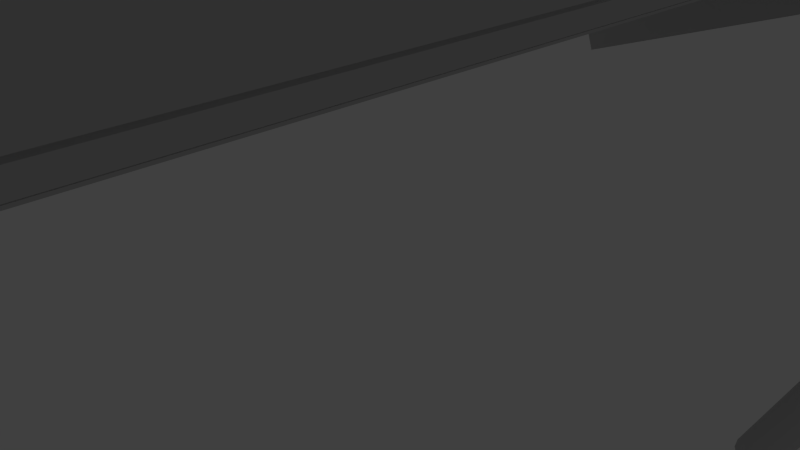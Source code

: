 # Source: ramp_obj.blend  (saved by Blender 2.75.0; exported with 4.5.12 LTS)
import bpy
from mathutils import Matrix  # noqa: F401  (used for matrix-valued properties, if any)

bpy.ops.wm.read_factory_settings(use_empty=True)
scene = bpy.context.scene
scene.name = 'Scene'

# ---- collections
col_collection_1 = bpy.data.collections.new('Collection 1'); scene.collection.children.link(col_collection_1)

# ---- materials (node trees are filled in below, after node groups)
mat_bluebrick = bpy.data.materials.new('bluebrick')
mat_bluebrick.alpha_threshold = 0.0
mat_bluebrick.use_transparent_shadow = False
mat_bluebrick.diffuse_color = (0.588, 0.588, 0.588, 1.0)
mat_bluebrick.specular_color = (0.0, 0.0, 0.0)
mat_bluebrick.roughness = 0.5
mat_bluebrick.specular_intensity = 1.0

# ---- material node trees

# ---- world
world_world = bpy.data.worlds.new('World'); scene.world = world_world
world_world.color = (0.05088, 0.05088, 0.05088)
world_world.use_sun_shadow = False
world_world.sun_shadow_jitter_overblur = 0.0
world_world.cycles.sampling_method = 'MANUAL'
world_world.cycles.sample_map_resolution = 256

# ---- cameras
cam_camera = bpy.data.cameras.new('Camera')
cam_camera.clip_end = 100.0
cam_camera.lens = 35.0
cam_camera.sensor_width = 32.0
cam_camera.sensor_height = 18.0
cam_camera.ortho_scale = 7.314
cam_camera.dof.focus_distance = 0.0
cam_camera.dof.aperture_fstop = 128.0

# ---- lights
light_lamp = bpy.data.lights.new('Lamp', 'POINT')
light_lamp.transmission_factor = 0.0
light_lamp.cutoff_distance = 30.0
light_lamp.energy = 100.0
light_lamp.shadow_buffer_clip_start = 1.001
light_lamp.shadow_soft_size = 0.1
light_lamp.shadow_maximum_resolution = 0.006
light_lamp.use_absolute_resolution = True
light_lamp.cycles.use_multiple_importance_sampling = False

# ---- meshes
me_ramp_1 = bpy.data.meshes.new('Ramp_1')
me_ramp_1.from_pydata([(-10.56, -3.189, 20.24), (-11.65, 0.02731, 20.24), (-10.04, 0.1754, 20.24), (-6.853, 0.571, 20.24), (-8.447, 0.3772, 20.24), (-5.277, 0.8188, 20.24), (-3.709, 1.091, 20.24), (5.066, 4.591, 20.24), (6.452, 5.402, 20.24), (7.842, 6.2, 20.24), (10.29, 3.844, 20.24), (9.212, 7.058, 20.24), (3.662, 3.834, 20.24), (2.25, 3.101, 20.24), (0.8143, 2.438, 20.24), (-0.6332, 1.81, 20.24), (-2.165, 1.433, 20.24), (10.29, 3.844, 21.47), (9.212, 7.058, 21.47), (7.842, 6.2, 21.47), (5.066, 4.591, 21.47), (6.452, 5.402, 21.47), (3.662, 3.834, 21.47), (2.25, 3.101, 21.47), (-10.56, -3.189, 21.47), (0.8143, 2.438, 21.47), (-0.6332, 1.81, 21.47), (-2.165, 1.433, 21.47), (-3.709, 1.091, 21.47), (-5.277, 0.8188, 21.47), (-6.853, 0.571, 21.47), (-10.04, 0.1754, 21.47), (-8.447, 0.3772, 21.47), (-11.65, 0.02731, 21.47), (-10.56, -3.189, -21.15), (-11.65, 0.02731, -21.15), (-10.04, 0.1754, -21.15), (-6.853, 0.571, -21.15), (-8.447, 0.3772, -21.15), (-5.277, 0.8188, -21.15), (-3.709, 1.091, -21.15), (5.066, 4.591, -21.15), (6.452, 5.402, -21.15), (7.842, 6.2, -21.15), (10.29, 3.844, -21.15), (9.212, 7.058, -21.15), (3.662, 3.834, -21.15), (2.25, 3.101, -21.15), (0.8143, 2.438, -21.15), (-0.6332, 1.81, -21.15), (-2.165, 1.433, -21.15), (10.29, 3.844, -19.92), (9.212, 7.058, -19.92), (7.842, 6.2, -19.92), (5.066, 4.591, -19.92), (6.452, 5.402, -19.92), (3.662, 3.834, -19.92), (2.25, 3.101, -19.92), (-10.56, -3.189, -19.92), (0.8143, 2.438, -19.92), (-0.6332, 1.81, -19.92), (-2.165, 1.433, -19.92), (-3.709, 1.091, -19.92), (-5.277, 0.8188, -19.92), (-6.853, 0.571, -19.92), (-10.04, 0.1754, -19.92), (-8.447, 0.3772, -19.92), (-11.65, 0.02731, -19.92), (-12.42, 0.4934, 23.73), (-9.8, 0.7536, 23.73), (-9.8, 0.7536, -23.84), (-12.42, 0.4934, -23.84), (-12.3, -0.0402, 23.73), (-12.3, -0.0402, -23.84), (-9.678, 0.2199, -23.84), (-9.678, 0.2199, 23.73), (-9.642, 0.7469, 24.76), (-7.511, 1.032, 24.76), (-7.511, 1.032, -24.87), (-9.642, 0.7469, -24.87), (-9.512, 0.2142, 24.76), (-9.512, 0.2142, -24.87), (-7.38, 0.4989, -24.87), (-7.38, 0.4989, 24.76), (-7.403, 1.034, 22.07), (-5.056, 1.417, 22.07), (-5.056, 1.417, -22.09), (-7.403, 1.034, -22.09), (-7.265, 0.5022, 22.07), (-7.265, 0.5022, -22.09), (-4.918, 0.8848, -22.09), (-4.918, 0.8848, 22.07), (-4.994, 1.428, 23.2), (-2.891, 1.822, 23.2), (-2.891, 1.822, -23.77), (-4.994, 1.428, -23.77), (-4.85, 0.8976, 23.2), (-4.85, 0.8976, -23.77), (-2.747, 1.291, -23.77), (-2.747, 1.291, 23.2), (-2.803, 1.808, 23.92), (-0.8201, 2.333, 23.92), (-0.8201, 2.333, -24.85), (-2.803, 1.808, -24.85), (-2.642, 1.281, 23.92), (-2.642, 1.281, -24.85), (-0.6591, 1.806, -24.85), (-0.6591, 1.806, 23.92), (-0.7331, 2.344, 23.18), (1.896, 3.532, 23.18), (1.896, 3.532, -24.04), (-0.7331, 2.344, -24.04), (-0.535, 1.831, 23.18), (-0.535, 1.831, -24.04), (2.095, 3.018, -24.04), (2.095, 3.018, 23.18), (1.945, 3.561, 22.75), (3.735, 4.496, 22.75), (3.847, 4.546, -25.41), (1.945, 3.561, -25.41), (2.155, 3.053, 22.75), (2.155, 3.053, -25.41), (4.057, 4.038, -25.41), (3.944, 3.988, 22.75), (3.907, 4.579, 25.11), (5.644, 5.549, 25.11), (5.644, 5.549, -24.97), (3.907, 4.579, -24.97), (4.206, 4.135, 25.11), (4.124, 4.074, -24.97), (5.86, 5.045, -24.97), (5.86, 5.045, 25.11), (5.705, 5.613, 23.93), (7.061, 6.39, 23.93), (7.061, 6.39, -25.23), (5.705, 5.613, -25.23), (5.924, 5.11, 23.93), (5.924, 5.11, -25.23), (7.28, 5.888, -25.23), (7.28, 5.888, 23.93), (7.142, 6.436, 24.29), (8.984, 7.558, 24.29), (8.984, 7.558, -24.22), (7.142, 6.436, -24.22), (7.366, 5.936, 24.29), (7.366, 5.936, -24.22), (9.209, 7.058, -24.22), (9.209, 7.058, 24.29), (3.542, -4.589, 22.31), (3.462, -4.684, 21.93), (-3.635, 1.043, 21.93), (-3.513, 1.065, 22.31), (3.255, -4.931, 21.7), (-3.953, 0.9873, 21.7), (2.998, -5.237, 21.7), (-4.346, 0.9179, 21.7), (2.79, -5.485, 21.93), (-4.664, 0.8618, 21.93), (2.711, -5.579, 22.31), (-4.785, 0.8404, 22.31), (2.79, -5.485, 22.69), (-4.664, 0.8618, 22.69), (2.998, -5.237, 22.93), (-4.346, 0.9179, 22.93), (3.255, -4.931, 22.93), (-3.953, 0.9873, 22.93), (3.462, -4.684, 22.69), (-3.635, 1.043, 22.69), (-1.924, -18.77, 22.31), (-2.026, -18.72, 21.89), (9.242, 5.504, 21.89), (9.353, 5.484, 22.31), (-2.304, -18.59, 21.59), (8.941, 5.557, 21.59), (-2.683, -18.41, 21.47), (8.528, 5.63, 21.47), (-3.063, -18.24, 21.59), (8.116, 5.702, 21.59), (-3.341, -18.11, 21.89), (7.814, 5.756, 21.89), (-3.442, -18.06, 22.31), (7.703, 5.775, 22.31), (-3.341, -18.11, 22.73), (7.814, 5.756, 22.73), (-3.063, -18.24, 23.04), (8.116, 5.702, 23.04), (-2.683, -18.41, 23.15), (8.528, 5.63, 23.15), (-2.304, -18.59, 23.04), (8.941, 5.557, 23.04), (-2.026, -18.72, 22.73), (9.242, 5.504, 22.73), (3.542, -4.589, -21.98), (3.462, -4.684, -22.36), (-3.635, 1.043, -22.36), (-3.513, 1.065, -21.98), (3.255, -4.931, -22.6), (-3.953, 0.9873, -22.6), (2.998, -5.237, -22.6), (-4.346, 0.9179, -22.6), (2.79, -5.485, -22.36), (-4.664, 0.8618, -22.36), (2.711, -5.579, -21.98), (-4.785, 0.8404, -21.98), (2.79, -5.485, -21.6), (-4.664, 0.8618, -21.6), (2.998, -5.237, -21.37), (-4.346, 0.9179, -21.37), (3.255, -4.931, -21.37), (-3.953, 0.9873, -21.37), (3.462, -4.684, -21.6), (-3.635, 1.043, -21.6), (-1.924, -18.77, -21.98), (-2.026, -18.72, -22.4), (9.242, 5.504, -22.4), (9.353, 5.484, -21.98), (-2.304, -18.59, -22.71), (8.941, 5.557, -22.71), (-2.683, -18.41, -22.82), (8.528, 5.63, -22.82), (-3.063, -18.24, -22.71), (8.116, 5.702, -22.71), (-3.341, -18.11, -22.4), (7.814, 5.756, -22.4), (-3.442, -18.06, -21.98), (7.703, 5.775, -21.98), (-3.341, -18.11, -21.56), (7.814, 5.756, -21.56), (-3.063, -18.24, -21.26), (8.116, 5.702, -21.26), (-2.683, -18.41, -21.15), (8.528, 5.63, -21.15), (-2.304, -18.59, -21.26), (8.941, 5.557, -21.26), (-2.026, -18.72, -21.56), (9.242, 5.504, -21.56)], [], [(0, 1, 2, 3), (2, 4, 3), (0, 3, 5, 6), (7, 8, 9, 10), (9, 11, 10), (12, 7, 10, 13), (14, 13, 10, 15), (16, 15, 10, 6), (0, 6, 10), (17, 18, 19, 20), (19, 21, 20), (17, 20, 22, 23), (24, 17, 23, 25), (24, 25, 26, 27), (24, 27, 28, 29), (24, 29, 30, 31), (30, 32, 31), (24, 31, 33), (0, 10, 17, 24), (11, 18, 17, 10), (15, 26, 25, 14), (1, 0, 24, 33), (1, 33, 31, 2), (2, 31, 32, 4), (4, 32, 30, 3), (3, 30, 29, 5), (5, 29, 28, 6), (6, 28, 27, 16), (16, 27, 26, 15), (18, 11, 9, 19), (19, 9, 8, 21), (21, 8, 7, 20), (20, 7, 12, 22), (22, 12, 13, 23), (23, 13, 14, 25), (34, 35, 36, 37), (36, 38, 37), (34, 37, 39, 40), (41, 42, 43, 44), (43, 45, 44), (46, 41, 44, 47), (48, 47, 44, 49), (50, 49, 44, 40), (34, 40, 44), (51, 52, 53, 54), (53, 55, 54), (51, 54, 56, 57), (58, 51, 57, 59), (58, 59, 60, 61), (58, 61, 62, 63), (58, 63, 64, 65), (64, 66, 65), (58, 65, 67), (34, 44, 51, 58), (45, 52, 51, 44), (49, 60, 59, 48), (35, 34, 58, 67), (35, 67, 65, 36), (36, 65, 66, 38), (38, 66, 64, 37), (37, 64, 63, 39), (39, 63, 62, 40), (40, 62, 61, 50), (50, 61, 60, 49), (52, 45, 43, 53), (53, 43, 42, 55), (55, 42, 41, 54), (54, 41, 46, 56), (56, 46, 47, 57), (57, 47, 48, 59), (68, 69, 70, 71), (72, 73, 74, 75), (68, 72, 75, 69), (69, 75, 74, 70), (70, 74, 73, 71), (71, 73, 72, 68), (76, 77, 78, 79), (80, 81, 82, 83), (76, 80, 83, 77), (77, 83, 82, 78), (78, 82, 81, 79), (79, 81, 80, 76), (84, 85, 86, 87), (88, 89, 90, 91), (84, 88, 91, 85), (85, 91, 90, 86), (86, 90, 89, 87), (87, 89, 88, 84), (92, 93, 94, 95), (96, 97, 98, 99), (92, 96, 99, 93), (93, 99, 98, 94), (94, 98, 97, 95), (95, 97, 96, 92), (100, 101, 102, 103), (104, 105, 106, 107), (100, 104, 107, 101), (101, 107, 106, 102), (102, 106, 105, 103), (103, 105, 104, 100), (108, 109, 110, 111), (112, 113, 114, 115), (108, 112, 115, 109), (109, 115, 114, 110), (110, 114, 113, 111), (111, 113, 112, 108), (116, 117, 118, 119), (120, 121, 122, 123), (116, 120, 123, 117), (117, 123, 122, 118), (118, 122, 121, 119), (119, 121, 120, 116), (124, 125, 126, 127), (128, 129, 130, 131), (124, 128, 131, 125), (125, 131, 130, 126), (126, 130, 129, 127), (127, 129, 128, 124), (132, 133, 134, 135), (136, 137, 138, 139), (132, 136, 139, 133), (133, 139, 138, 134), (134, 138, 137, 135), (135, 137, 136, 132), (140, 141, 142, 143), (144, 145, 146, 147), (140, 144, 147, 141), (141, 147, 146, 142), (142, 146, 145, 143), (143, 145, 144, 140), (148, 149, 150, 151), (149, 152, 153, 150), (152, 154, 155, 153), (154, 156, 157, 155), (156, 158, 159, 157), (158, 160, 161, 159), (160, 162, 163, 161), (162, 164, 165, 163), (164, 166, 167, 165), (166, 148, 151, 167), (164, 162, 160, 148), (160, 158, 156, 148), (156, 154, 152, 148), (152, 149, 148), (166, 164, 148), (150, 153, 155, 167), (155, 157, 159, 167), (159, 161, 163, 167), (163, 165, 167), (151, 150, 167), (168, 169, 170, 171), (169, 172, 173, 170), (172, 174, 175, 173), (174, 176, 177, 175), (176, 178, 179, 177), (178, 180, 181, 179), (180, 182, 183, 181), (182, 184, 185, 183), (184, 186, 187, 185), (186, 188, 189, 187), (188, 190, 191, 189), (190, 168, 171, 191), (188, 186, 184, 168), (184, 182, 180, 176), (180, 178, 176), (176, 174, 172, 168), (172, 169, 168), (184, 176, 168), (190, 188, 168), (170, 173, 175, 191), (175, 177, 179, 183), (179, 181, 183), (183, 185, 187, 191), (187, 189, 191), (175, 183, 191), (171, 170, 191), (192, 193, 194, 195), (193, 196, 197, 194), (196, 198, 199, 197), (198, 200, 201, 199), (200, 202, 203, 201), (202, 204, 205, 203), (204, 206, 207, 205), (206, 208, 209, 207), (208, 210, 211, 209), (210, 192, 195, 211), (208, 206, 204, 192), (204, 202, 200, 192), (200, 198, 196, 192), (196, 193, 192), (210, 208, 192), (194, 197, 199, 211), (199, 201, 203, 211), (203, 205, 207, 211), (207, 209, 211), (195, 194, 211), (212, 213, 214, 215), (213, 216, 217, 214), (216, 218, 219, 217), (218, 220, 221, 219), (220, 222, 223, 221), (222, 224, 225, 223), (224, 226, 227, 225), (226, 228, 229, 227), (228, 230, 231, 229), (230, 232, 233, 231), (232, 234, 235, 233), (234, 212, 215, 235), (232, 230, 228, 212), (228, 226, 224, 220), (224, 222, 220), (220, 218, 216, 212), (216, 213, 212), (228, 220, 212), (234, 232, 212), (214, 217, 219, 235), (219, 221, 223, 227), (223, 225, 227), (227, 229, 231, 235), (231, 233, 235), (219, 227, 235), (215, 214, 235)])
me_ramp_1.polygons.foreach_set('use_smooth', [True] * 222)
_k = set([(0, 1), (0, 10), (0, 24), (1, 2), (1, 33), (2, 4), (3, 4), (3, 5), (5, 6), (6, 16), (7, 8), (7, 12), (8, 9), (9, 11), (10, 11), (10, 17), (11, 18), (12, 13), (13, 14), (14, 15), (15, 16), (17, 18), (17, 24), (18, 19), (19, 21), (20, 21), (20, 22), (22, 23), (23, 25), (24, 33), (25, 26), (26, 27), (27, 28), (28, 29), (29, 30), (30, 32), (31, 32), (31, 33), (34, 35), (34, 44), (34, 58), (35, 36), (35, 67), (36, 38), (37, 38), (37, 39), (39, 40), (40, 50), (41, 42), (41, 46), (42, 43), (43, 45), (44, 45), (44, 51), (45, 52), (46, 47), (47, 48), (48, 49), (49, 50), (51, 52), (51, 58), (52, 53), (53, 55), (54, 55), (54, 56), (56, 57), (57, 59), (58, 67), (59, 60), (60, 61), (61, 62), (62, 63), (63, 64), (64, 66), (65, 66), (65, 67), (68, 69), (68, 71), (68, 72), (69, 70), (69, 75), (70, 71), (70, 74), (71, 73), (72, 73), (72, 75), (73, 74), (74, 75), (76, 77), (76, 79), (76, 80), (77, 78), (77, 83), (78, 79), (78, 82), (79, 81), (80, 81), (80, 83), (81, 82), (82, 83), (84, 85), (84, 87), (84, 88), (85, 86), (85, 91), (86, 87), (86, 90), (87, 89), (88, 89), (88, 91), (89, 90), (90, 91), (92, 93), (92, 95), (92, 96), (93, 94), (93, 99), (94, 95), (94, 98), (95, 97), (96, 97), (96, 99), (97, 98), (98, 99), (100, 101), (100, 103), (100, 104), (101, 102), (101, 107), (102, 103), (102, 106), (103, 105), (104, 105), (104, 107), (105, 106), (106, 107), (108, 109), (108, 111), (108, 112), (109, 110), (109, 115), (110, 111), (110, 114), (111, 113), (112, 113), (112, 115), (113, 114), (114, 115), (116, 117), (116, 119), (116, 120), (117, 118), (117, 123), (118, 119), (118, 122), (119, 121), (120, 121), (120, 123), (121, 122), (122, 123), (124, 125), (124, 127), (124, 128), (125, 126), (125, 131), (126, 127), (126, 130), (127, 129), (128, 129), (128, 131), (129, 130), (130, 131), (132, 133), (132, 135), (132, 136), (133, 134), (133, 139), (134, 135), (134, 138), (135, 137), (136, 137), (136, 139), (137, 138), (138, 139), (140, 141), (140, 143), (140, 144), (141, 142), (141, 147), (142, 143), (142, 146), (143, 145), (144, 145), (144, 147), (145, 146), (146, 147), (148, 149), (148, 166), (149, 152), (150, 151), (150, 153), (151, 167), (152, 154), (153, 155), (154, 156), (155, 157), (156, 158), (157, 159), (158, 160), (159, 161), (160, 162), (161, 163), (162, 164), (163, 165), (164, 166), (165, 167), (168, 169), (168, 190), (169, 172), (170, 171), (170, 173), (171, 191), (172, 174), (173, 175), (174, 176), (175, 177), (176, 178), (177, 179), (178, 180), (179, 181), (180, 182), (181, 183), (182, 184), (183, 185), (184, 186), (185, 187), (186, 188), (187, 189), (188, 190), (189, 191), (192, 193), (192, 210), (193, 196), (194, 195), (194, 197), (195, 211), (196, 198), (197, 199), (198, 200), (199, 201), (200, 202), (201, 203), (202, 204), (203, 205), (204, 206), (205, 207), (206, 208), (207, 209), (208, 210), (209, 211), (212, 213), (212, 234), (213, 216), (214, 215), (214, 217), (215, 235), (216, 218), (217, 219), (218, 220), (219, 221), (220, 222), (221, 223), (222, 224), (223, 225), (224, 226), (225, 227), (226, 228), (227, 229), (228, 230), (229, 231), (230, 232), (231, 233), (232, 234), (233, 235)])
me_ramp_1.attributes.new('sharp_edge', 'BOOLEAN', 'EDGE').data.foreach_set('value', [ (min(e.vertices), max(e.vertices)) in _k for e in me_ramp_1.edges])
_uv = me_ramp_1.uv_layers.new(name='UVMap')
_uv.uv.foreach_set('vector', [0.7185, 0.8206, 0.7185, 0.8796, 0.6684, 0.8731, 0.5683, 0.8619, 0.6684, 0.8731, 0.6184, 0.8675, 0.5683, 0.8619, 0.7185, 0.8206, 0.5683, 0.8619, 0.5183, 0.8572, 0.4682, 0.853, 0.1679, 0.8619, 0.1179, 0.8675, 0.0678, 0.873, 0.0179, 0.8206, 0.0678, 0.873, 0.0177, 0.8795, 0.0179, 0.8206, 0.218, 0.8572, 0.1679, 0.8619, 0.0179, 0.8206, 0.268, 0.853, 0.3181, 0.8501, 0.268, 0.853, 0.0179, 0.8206, 0.3681, 0.8478, 0.4182, 0.8501, 0.3681, 0.8478, 0.0179, 0.8206, 0.4682, 0.853, 0.7185, 0.8206, 0.4682, 0.853, 0.0179, 0.8206, 0.0178, 0.8204, 0.0177, 0.8793, 0.0678, 0.8728, 0.1679, 0.8617, 0.0678, 0.8728, 0.1178, 0.8674, 0.1679, 0.8617, 0.0178, 0.8204, 0.1679, 0.8617, 0.2179, 0.857, 0.268, 0.8528, 0.7185, 0.8204, 0.0178, 0.8204, 0.268, 0.8528, 0.318, 0.8499, 0.7185, 0.8204, 0.318, 0.8499, 0.3681, 0.8476, 0.4181, 0.8499, 0.7185, 0.8204, 0.4181, 0.8499, 0.4682, 0.8528, 0.5182, 0.857, 0.7185, 0.8204, 0.5182, 0.857, 0.5683, 0.8617, 0.6684, 0.8729, 0.5683, 0.8617, 0.6184, 0.8674, 0.6684, 0.8729, 0.7185, 0.8204, 0.6684, 0.8729, 0.7185, 0.8794, 0.8661, 0.7166, 0.0347, 0.7166, 0.0347, 0.6875, 0.8661, 0.6875, 0.7971, 0.9241, 0.7971, 0.8772, 0.9098, 0.8772, 0.9098, 0.9241, 0.3418, 0.9438, 0.3418, 0.9256, 0.3788, 0.9256, 0.3788, 0.9438, 0.9307, 0.8843, 0.8179, 0.8843, 0.8179, 0.8374, 0.9307, 0.8374, 0.0828, 0.9438, 0.0828, 0.9256, 0.1198, 0.9256, 0.1198, 0.9438, 0.1198, 0.9438, 0.1198, 0.9256, 0.1568, 0.9256, 0.1568, 0.9438, 0.1568, 0.9438, 0.1568, 0.9256, 0.1938, 0.9256, 0.1938, 0.9438, 0.1938, 0.9438, 0.1938, 0.9256, 0.2308, 0.9256, 0.2308, 0.9438, 0.2308, 0.9438, 0.2308, 0.9256, 0.2678, 0.9256, 0.2678, 0.9438, 0.2678, 0.9438, 0.2678, 0.9256, 0.3048, 0.9256, 0.3048, 0.9438, 0.3048, 0.9438, 0.3048, 0.9256, 0.3418, 0.9256, 0.3418, 0.9438, 0.6009, 0.9256, 0.6009, 0.9438, 0.5639, 0.9438, 0.5639, 0.9256, 0.5639, 0.9256, 0.5639, 0.9438, 0.5269, 0.9438, 0.5269, 0.9256, 0.5269, 0.9256, 0.5269, 0.9438, 0.4898, 0.9438, 0.4898, 0.9256, 0.4898, 0.9256, 0.4898, 0.9438, 0.4528, 0.9438, 0.4528, 0.9256, 0.4528, 0.9256, 0.4528, 0.9438, 0.4158, 0.9438, 0.4158, 0.9256, 0.4158, 0.9256, 0.4158, 0.9438, 0.3788, 0.9438, 0.3788, 0.9256, 0.7183, 0.8207, 0.7183, 0.8797, 0.6683, 0.8732, 0.5682, 0.862, 0.6683, 0.8732, 0.6182, 0.8677, 0.5682, 0.862, 0.7183, 0.8207, 0.5682, 0.862, 0.5181, 0.8573, 0.4681, 0.8531, 0.1677, 0.862, 0.1177, 0.8677, 0.0676, 0.8731, 0.0177, 0.8207, 0.0676, 0.8731, 0.0176, 0.8796, 0.0177, 0.8207, 0.2178, 0.8573, 0.1677, 0.862, 0.0177, 0.8207, 0.2679, 0.8531, 0.3179, 0.8502, 0.2679, 0.8531, 0.0177, 0.8207, 0.368, 0.8479, 0.418, 0.8502, 0.368, 0.8479, 0.0177, 0.8207, 0.4681, 0.8531, 0.7183, 0.8207, 0.4681, 0.8531, 0.0177, 0.8207, 0.0178, 0.8209, 0.0177, 0.8798, 0.0678, 0.8733, 0.1679, 0.8622, 0.0678, 0.8733, 0.1178, 0.8679, 0.1679, 0.8622, 0.0178, 0.8209, 0.1679, 0.8622, 0.2179, 0.8576, 0.268, 0.8533, 0.7185, 0.8209, 0.0178, 0.8209, 0.268, 0.8533, 0.318, 0.8504, 0.7185, 0.8209, 0.318, 0.8504, 0.3681, 0.8481, 0.4181, 0.8504, 0.7185, 0.8209, 0.4181, 0.8504, 0.4682, 0.8533, 0.5182, 0.8576, 0.7185, 0.8209, 0.5182, 0.8576, 0.5683, 0.8622, 0.6684, 0.8734, 0.5683, 0.8622, 0.6183, 0.8679, 0.6684, 0.8734, 0.7185, 0.8209, 0.6684, 0.8734, 0.7185, 0.8799, 0.8677, 0.7186, 0.0363, 0.7186, 0.0363, 0.6895, 0.8677, 0.6895, 0.7948, 0.8296, 0.7948, 0.7827, 0.9075, 0.7827, 0.9075, 0.8296, 0.3419, 0.9438, 0.3419, 0.9257, 0.3789, 0.9257, 0.3789, 0.9438, 0.8367, 0.8526, 0.7239, 0.8526, 0.7239, 0.8057, 0.8367, 0.8057, 0.0828, 0.9438, 0.0828, 0.9257, 0.1198, 0.9257, 0.1198, 0.9438, 0.1198, 0.9438, 0.1198, 0.9257, 0.1568, 0.9257, 0.1568, 0.9438, 0.1568, 0.9438, 0.1568, 0.9257, 0.1938, 0.9257, 0.1938, 0.9438, 0.1938, 0.9438, 0.1938, 0.9257, 0.2308, 0.9257, 0.2308, 0.9438, 0.2308, 0.9438, 0.2308, 0.9257, 0.2678, 0.9257, 0.2678, 0.9438, 0.2678, 0.9438, 0.2678, 0.9257, 0.3049, 0.9257, 0.3049, 0.9438, 0.3049, 0.9438, 0.3049, 0.9257, 0.3419, 0.9257, 0.3419, 0.9438, 0.6009, 0.9257, 0.6009, 0.9438, 0.5639, 0.9438, 0.5639, 0.9257, 0.5639, 0.9257, 0.5639, 0.9438, 0.5269, 0.9438, 0.5269, 0.9257, 0.5269, 0.9257, 0.5269, 0.9438, 0.4899, 0.9438, 0.4899, 0.9257, 0.4899, 0.9257, 0.4899, 0.9438, 0.4529, 0.9438, 0.4529, 0.9257, 0.4529, 0.9257, 0.4529, 0.9438, 0.4159, 0.9438, 0.4159, 0.9257, 0.4159, 0.9257, 0.4159, 0.9438, 0.3789, 0.9438, 0.3789, 0.9257, 0.971, 0.0101, 0.971, 0.0618, 0.0331, 0.0618, 0.0331, 0.0101, 0.9702, 0.0106, 0.0323, 0.0106, 0.0323, 0.0623, 0.9702, 0.0623, 0.7818, 0.9052, 0.7806, 0.8869, 0.9381, 0.8854, 0.9393, 0.9038, 0.9692, 0.9655, 0.9692, 0.9745, 0.0679, 0.9745, 0.0679, 0.9655, 0.9265, 0.8006, 0.9252, 0.8189, 0.7677, 0.8172, 0.769, 0.7988, 0.0607, 0.9798, 0.0607, 0.9708, 0.962, 0.9708, 0.962, 0.9798, 0.9913, 0.0657, 0.9913, 0.1077, 0.0127, 0.1077, 0.0127, 0.0657, 0.9906, 0.0655, 0.0119, 0.0655, 0.0119, 0.1076, 0.9906, 0.1076, 0.804, 0.8578, 0.8033, 0.8394, 0.9325, 0.8407, 0.9332, 0.8591, 0.9657, 0.9676, 0.9657, 0.9767, 0.0253, 0.9767, 0.0253, 0.9676, 0.9222, 0.8509, 0.9215, 0.8693, 0.7923, 0.8703, 0.793, 0.852, 0.0307, 0.9765, 0.0307, 0.9674, 0.9711, 0.9674, 0.9711, 0.9765, 0.9379, 0.109, 0.9379, 0.1553, 0.0671, 0.1553, 0.0671, 0.109, 0.9375, 0.1098, 0.0667, 0.1098, 0.0667, 0.1561, 0.9375, 0.1561, 0.8052, 0.8725, 0.8049, 0.8541, 0.9483, 0.8578, 0.9486, 0.8762, 0.9016, 0.9657, 0.9016, 0.9748, 0.0647, 0.9748, 0.0647, 0.9657, 0.967, 0.8307, 0.966, 0.8491, 0.8226, 0.8472, 0.8236, 0.8288, 0.0827, 0.9784, 0.0827, 0.9693, 0.9196, 0.9693, 0.9196, 0.9784, 0.9606, 0.157, 0.9606, 0.1984, 0.0344, 0.1984, 0.0344, 0.157, 0.9598, 0.1574, 0.0336, 0.1574, 0.0336, 0.1989, 0.9598, 0.1989, 0.8062, 0.8813, 0.8063, 0.863, 0.9356, 0.868, 0.9355, 0.8863, 0.9512, 0.9722, 0.9512, 0.9813, 0.0611, 0.9813, 0.0611, 0.9722, 0.7995, 0.8277, 0.8015, 0.8094, 0.9305, 0.8194, 0.9284, 0.8376, 0.0596, 0.9809, 0.0596, 0.9718, 0.9496, 0.9718, 0.9496, 0.9809, 0.9741, 0.2005, 0.9741, 0.2396, 0.0124, 0.2396, 0.0124, 0.2005, 0.9741, 0.201, 0.0124, 0.201, 0.0124, 0.2401, 0.9741, 0.2401, 0.9124, 0.8628, 0.9134, 0.8811, 0.7888, 0.8856, 0.7879, 0.8673, 0.9711, 0.9693, 0.9711, 0.9784, 0.0469, 0.9784, 0.0469, 0.9693, 0.7823, 0.8604, 0.7832, 0.8421, 0.9078, 0.8466, 0.9068, 0.8649, 0.0496, 0.982, 0.0496, 0.9728, 0.9738, 0.9728, 0.9738, 0.982, 0.9599, 0.2414, 0.9599, 0.2932, 0.0287, 0.2932, 0.0287, 0.2414, 0.9595, 0.2425, 0.0283, 0.2425, 0.0283, 0.2944, 0.9595, 0.2944, 0.9878, 0.8048, 0.9871, 0.8231, 0.8121, 0.8201, 0.8128, 0.8018, 0.9669, 0.9714, 0.9669, 0.9805, 0.0721, 0.9805, 0.0721, 0.9714, 0.7847, 0.8929, 0.784, 0.8746, 0.959, 0.872, 0.9597, 0.8903, 0.0647, 0.9751, 0.0647, 0.966, 0.9596, 0.966, 0.9596, 0.9751, 0.9514, 0.2957, 0.9514, 0.331, 0.0017, 0.3332, 0.0017, 0.2957, 0.951, 0.2956, 0.0013, 0.2956, 0.0013, 0.3331, 0.951, 0.3309, 0.8117, 0.8598, 0.8125, 0.8415, 0.9343, 0.8426, 0.9335, 0.8609, 0.9611, 0.966, 0.9611, 0.9751, 0.0485, 0.9749, 0.0485, 0.9658, 0.9471, 0.865, 0.9472, 0.8834, 0.818, 0.8792, 0.8179, 0.8609, 0.0586, 0.975, 0.0586, 0.9659, 0.9713, 0.9659, 0.9713, 0.975, 0.9976, 0.3344, 0.9976, 0.3687, 0.0099, 0.3687, 0.0099, 0.3344, 0.9976, 0.336, 0.0099, 0.3344, 0.0099, 0.3687, 0.9976, 0.3687, 0.785, 0.8719, 0.7916, 0.8539, 0.9052, 0.8521, 0.9046, 0.8704, 0.9743, 0.9668, 0.9743, 0.9759, 0.0253, 0.9759, 0.0253, 0.9668, 0.9951, 0.811, 0.9956, 0.8294, 0.876, 0.8277, 0.8754, 0.8093, 0.0155, 0.9753, 0.0155, 0.9663, 0.9646, 0.9668, 0.9646, 0.9753, 0.9746, 0.3699, 0.9746, 0.3966, 0.0053, 0.3966, 0.0053, 0.3699, 0.9742, 0.3699, 0.0049, 0.3699, 0.0049, 0.3967, 0.9742, 0.3967, 0.8234, 0.877, 0.8248, 0.8587, 0.9187, 0.8616, 0.9172, 0.8799, 0.973, 0.965, 0.973, 0.9741, 0.0415, 0.9741, 0.0415, 0.965, 0.8921, 0.8649, 0.8914, 0.8833, 0.7978, 0.8753, 0.7985, 0.857, 0.0378, 0.9794, 0.0378, 0.9704, 0.9693, 0.9704, 0.9693, 0.9794, 0.9814, 0.3978, 0.9814, 0.4342, 0.0248, 0.4342, 0.0248, 0.3978, 0.9814, 0.3984, 0.0248, 0.3984, 0.0248, 0.4347, 0.9814, 0.4347, 0.785, 0.8674, 0.7862, 0.849, 0.9152, 0.8501, 0.9141, 0.8684, 0.9713, 0.971, 0.9713, 0.98, 0.052, 0.98, 0.052, 0.971, 0.9498, 0.8596, 0.9509, 0.878, 0.8218, 0.8788, 0.8207, 0.8604, 0.0431, 0.9744, 0.0431, 0.9653, 0.9624, 0.9653, 0.9624, 0.9744, 0.8185, 0.6642, 0.8146, 0.6729, 0.6355, 0.6729, 0.64, 0.6642, 0.8579, 0.5109, 0.8522, 0.5199, 0.6123, 0.5129, 0.622, 0.5062, 0.8522, 0.5199, 0.8453, 0.5311, 0.6004, 0.5211, 0.6123, 0.5129, 0.8453, 0.5311, 0.8396, 0.5401, 0.5908, 0.5278, 0.6004, 0.5211, 0.5883, 0.6355, 0.5902, 0.6261, 0.8409, 0.6263, 0.8374, 0.6354, 0.5902, 0.6261, 0.5883, 0.6192, 0.8374, 0.619, 0.8409, 0.6263, 0.8299, 0.5782, 0.8352, 0.5875, 0.5901, 0.5878, 0.5808, 0.5807, 0.8352, 0.5875, 0.8417, 0.5989, 0.6017, 0.5965, 0.5901, 0.5878, 0.8417, 0.5989, 0.847, 0.6081, 0.6111, 0.6035, 0.6017, 0.5965, 0.8146, 0.6555, 0.8185, 0.6642, 0.64, 0.6642, 0.6355, 0.6555, 0.8255, 0.8501, 0.8462, 0.8501, 0.863, 0.8591, 0.8023, 0.8735, 0.863, 0.8591, 0.8694, 0.8735, 0.863, 0.888, 0.8023, 0.8735, 0.863, 0.888, 0.8462, 0.8969, 0.8255, 0.8969, 0.8023, 0.8735, 0.8255, 0.8969, 0.8087, 0.888, 0.8023, 0.8735, 0.8087, 0.8591, 0.8255, 0.8501, 0.8023, 0.8735, 0.6355, 0.6729, 0.6239, 0.6782, 0.6094, 0.6782, 0.6355, 0.6555, 0.6094, 0.6782, 0.5977, 0.6729, 0.5933, 0.6642, 0.6355, 0.6555, 0.5933, 0.6642, 0.5977, 0.6555, 0.6094, 0.6501, 0.6355, 0.6555, 0.6094, 0.6501, 0.6239, 0.6501, 0.6355, 0.6555, 0.64, 0.6642, 0.6355, 0.6729, 0.6355, 0.6555, 0.7974, 0.7067, 0.8004, 0.7166, 0.1047, 0.7166, 0.101, 0.7067, 0.0366, 0.564, 0.0329, 0.5585, 0.5949, 0.5462, 0.6001, 0.5515, 0.0329, 0.5585, 0.0278, 0.5509, 0.5877, 0.539, 0.5949, 0.5462, 0.0278, 0.5509, 0.0227, 0.5434, 0.5805, 0.5318, 0.5877, 0.539, 0.0227, 0.5434, 0.019, 0.5379, 0.5753, 0.5265, 0.5805, 0.5318, 0.0983, 0.7108, 0.0953, 0.7009, 0.7819, 0.7009, 0.7857, 0.7108, 0.0953, 0.7009, 0.0983, 0.691, 0.7857, 0.691, 0.7819, 0.7009, 0.5879, 0.5596, 0.5844, 0.5652, 0.0266, 0.5744, 0.0316, 0.569, 0.5844, 0.5652, 0.5797, 0.5729, 0.0197, 0.5819, 0.0266, 0.5744, 0.5797, 0.5729, 0.5749, 0.5806, 0.0128, 0.5894, 0.0197, 0.5819, 0.5749, 0.5806, 0.5714, 0.5863, 0.0077, 0.5949, 0.0128, 0.5894, 0.8004, 0.6968, 0.7974, 0.7067, 0.101, 0.7067, 0.1047, 0.6968, 0.8088, 0.6896, 0.8203, 0.6869, 0.8317, 0.6896, 0.7974, 0.7067, 0.8317, 0.6896, 0.8401, 0.6968, 0.8432, 0.7067, 0.8317, 0.7239, 0.8432, 0.7067, 0.8401, 0.7166, 0.8317, 0.7239, 0.8317, 0.7239, 0.8203, 0.7265, 0.8088, 0.7239, 0.7974, 0.7067, 0.8088, 0.7239, 0.8004, 0.7166, 0.7974, 0.7067, 0.8317, 0.6896, 0.8317, 0.7239, 0.7974, 0.7067, 0.8004, 0.6968, 0.8088, 0.6896, 0.7974, 0.7067, 0.8337, 0.7108, 0.8236, 0.718, 0.8097, 0.7207, 0.8337, 0.691, 0.8097, 0.7207, 0.7958, 0.718, 0.7857, 0.7108, 0.7857, 0.691, 0.7857, 0.7108, 0.7819, 0.7009, 0.7857, 0.691, 0.7857, 0.691, 0.7958, 0.6837, 0.8097, 0.6811, 0.8337, 0.691, 0.8097, 0.6811, 0.8236, 0.6837, 0.8337, 0.691, 0.8097, 0.7207, 0.7857, 0.691, 0.8337, 0.691, 0.8375, 0.7009, 0.8337, 0.7108, 0.8337, 0.691, 0.818, 0.6649, 0.8141, 0.6736, 0.635, 0.6736, 0.6395, 0.6649, 0.8578, 0.5109, 0.8521, 0.5199, 0.6122, 0.5129, 0.6218, 0.5062, 0.8521, 0.5199, 0.8451, 0.531, 0.6003, 0.5211, 0.6122, 0.5129, 0.8451, 0.531, 0.8395, 0.5401, 0.5906, 0.5278, 0.6003, 0.5211, 0.5965, 0.5652, 0.5984, 0.5565, 0.83, 0.5567, 0.8267, 0.5651, 0.5984, 0.5565, 0.5965, 0.5501, 0.8267, 0.55, 0.83, 0.5567, 0.8298, 0.5787, 0.8351, 0.5879, 0.59, 0.5882, 0.5807, 0.5811, 0.8351, 0.5879, 0.8416, 0.5993, 0.6016, 0.5969, 0.59, 0.5882, 0.8416, 0.5993, 0.8469, 0.6085, 0.611, 0.604, 0.6016, 0.5969, 0.8141, 0.6563, 0.818, 0.6649, 0.6395, 0.6649, 0.635, 0.6563, 0.8248, 0.8502, 0.8456, 0.8502, 0.8624, 0.8591, 0.8016, 0.8736, 0.8624, 0.8591, 0.8688, 0.8736, 0.8624, 0.888, 0.8016, 0.8736, 0.8624, 0.888, 0.8456, 0.8969, 0.8248, 0.8969, 0.8016, 0.8736, 0.8248, 0.8969, 0.808, 0.888, 0.8016, 0.8736, 0.808, 0.8591, 0.8248, 0.8502, 0.8016, 0.8736, 0.635, 0.6736, 0.6234, 0.679, 0.6089, 0.679, 0.635, 0.6563, 0.6089, 0.679, 0.5972, 0.6736, 0.5928, 0.6649, 0.635, 0.6563, 0.5928, 0.6649, 0.5972, 0.6563, 0.6089, 0.6509, 0.635, 0.6563, 0.6089, 0.6509, 0.6234, 0.6509, 0.635, 0.6563, 0.6395, 0.6649, 0.635, 0.6736, 0.635, 0.6563, 0.7964, 0.7055, 0.7994, 0.7154, 0.1037, 0.7154, 0.0999, 0.7055, 0.0365, 0.564, 0.0328, 0.5585, 0.5949, 0.5463, 0.6001, 0.5516, 0.0328, 0.5585, 0.0278, 0.551, 0.5877, 0.5391, 0.5949, 0.5463, 0.0278, 0.551, 0.0227, 0.5435, 0.5805, 0.5319, 0.5877, 0.5391, 0.0227, 0.5435, 0.019, 0.538, 0.5752, 0.5266, 0.5805, 0.5319, 0.1095, 0.7192, 0.1064, 0.7093, 0.7931, 0.7093, 0.7968, 0.7192, 0.1064, 0.7093, 0.1095, 0.6994, 0.7968, 0.6994, 0.7931, 0.7093, 0.5879, 0.5595, 0.5844, 0.5651, 0.0266, 0.5744, 0.0316, 0.5689, 0.5844, 0.5651, 0.5796, 0.5728, 0.0197, 0.5818, 0.0266, 0.5744, 0.5796, 0.5728, 0.5749, 0.5805, 0.0128, 0.5893, 0.0197, 0.5818, 0.5749, 0.5805, 0.5714, 0.5862, 0.0077, 0.5948, 0.0128, 0.5893, 0.7994, 0.6956, 0.7964, 0.7055, 0.0999, 0.7055, 0.1037, 0.6956, 0.8078, 0.6884, 0.8192, 0.6857, 0.8307, 0.6884, 0.7964, 0.7055, 0.8307, 0.6884, 0.8391, 0.6956, 0.8421, 0.7055, 0.8307, 0.7227, 0.8421, 0.7055, 0.8391, 0.7154, 0.8307, 0.7227, 0.8307, 0.7227, 0.8192, 0.7253, 0.8078, 0.7227, 0.7964, 0.7055, 0.8078, 0.7227, 0.7994, 0.7154, 0.7964, 0.7055, 0.8307, 0.6884, 0.8307, 0.7227, 0.7964, 0.7055, 0.7994, 0.6956, 0.8078, 0.6884, 0.7964, 0.7055, 0.8449, 0.7192, 0.8347, 0.7264, 0.8208, 0.7291, 0.8449, 0.6994, 0.8208, 0.7291, 0.8069, 0.7264, 0.7968, 0.7192, 0.7968, 0.6994, 0.7968, 0.7192, 0.7931, 0.7093, 0.7968, 0.6994, 0.7968, 0.6994, 0.8069, 0.6922, 0.8208, 0.6895, 0.8449, 0.6994, 0.8208, 0.6895, 0.8347, 0.6922, 0.8449, 0.6994, 0.8208, 0.7291, 0.7968, 0.6994, 0.8449, 0.6994, 0.8486, 0.7093, 0.8449, 0.7192, 0.8449, 0.6994])
me_ramp_1.materials.append(mat_bluebrick)
me_ramp_1.use_remesh_preserve_volume = False
me_ramp_1.use_remesh_preserve_attributes = False
me_ramp_1.use_mirror_vertex_groups = False
me_ramp_1.update()
me_ramp_1.normals_split_custom_set([tuple(v) for v in zip(*[iter([4.63e-07, 0.0, -1.0, 7.221e-07, 0.0, -1.0, 7.215e-07, 0.0, -1.0, -2.299e-07, 0.0, -1.0, 7.215e-07, 0.0, -1.0, 0.0, 0.0, -1.0, -2.299e-07, 0.0, -1.0, 4.63e-07, 0.0, -1.0, -2.299e-07, 0.0, -1.0, -4.842e-07, 0.0, -1.0, 1.032e-07, 0.0, -1.0, 0.0, 0.0, -1.0, 0.0, 0.0, -1.0, 0.0, 0.0, -1.0, 1.55e-08, 0.0, -1.0, 0.0, 0.0, -1.0, 0.0, 0.0, -1.0, 1.55e-08, 0.0, -1.0, 0.0, 0.0, -1.0, 0.0, 0.0, -1.0, 1.55e-08, 0.0, -1.0, 0.0, 0.0, -1.0, 0.0, 0.0, -1.0, 0.0, 0.0, -1.0, 1.55e-08, 0.0, -1.0, 0.0, 0.0, -1.0, -0.0003356, -4.104e-09, -1.0, 0.0, 0.0, -1.0, 1.55e-08, 0.0, -1.0, 1.032e-07, 0.0, -1.0, 4.63e-07, 0.0, -1.0, 1.032e-07, 0.0, -1.0, 1.55e-08, 0.0, -1.0, 9.167e-08, 0.0, 1.0, 0.0, 0.0, 1.0, 0.0, 0.0, 1.0, 3.055e-07, 0.0, 1.0, 0.0, 0.0, 1.0, 0.0, 0.0, 1.0, 3.055e-07, 0.0, 1.0, 9.167e-08, 0.0, 1.0, 3.055e-07, 0.0, 1.0, 3.874e-07, 0.0, 1.0, 2.484e-07, 0.0, 1.0, 6.312e-07, 0.0, 1.0, 9.167e-08, 0.0, 1.0, 2.484e-07, 0.0, 1.0, 2.071e-07, 0.0, 1.0, 6.312e-07, 0.0, 1.0, 2.071e-07, 0.0, 1.0, -1.163e-06, 0.0, 1.0, -1.058e-06, 0.0, 1.0, 6.312e-07, 0.0, 1.0, -1.058e-06, 0.0, 1.0, 0.0, 0.0, 1.0, -3.837e-08, 0.0, 1.0, 6.312e-07, 0.0, 1.0, -3.837e-08, 0.0, 1.0, -3.057e-07, 0.0, 1.0, 8.415e-07, 0.0, 1.0, -3.057e-07, 0.0, 1.0, -7.176e-05, 0.0, 1.0, 8.415e-07, 0.0, 1.0, 6.312e-07, 0.0, 1.0, 8.415e-07, 0.0, 1.0, 2.501e-06, 0.0, 1.0, 0.3196, -0.9476, 0.0, 0.3196, -0.9476, 0.0, 0.3196, -0.9476, 0.0, 0.3196, -0.9476, 0.0, 0.3859, 0.9225, 3.607e-05, 0.3859, 0.9225, -3.59e-05, 0.9481, 0.3179, -3.681e-08, 0.9481, 0.3179, 3.664e-08, -0.3196, 0.9476, 0.0, -0.3196, 0.9476, 0.0, -0.3687, 0.9295, 0.0, -0.3687, 0.9295, -3.793e-09, -0.9476, -0.3196, 0.0, -0.9476, -0.3196, 0.0, -0.9476, -0.3196, 0.0, -0.9476, -0.3196, 0.0, -0.1949, 0.9808, 5.002e-06, -0.1949, 0.9808, -4.979e-06, -0.2044, 0.9789, -3.339e-05, -0.2044, 0.9789, 0.0, -0.2044, 0.9789, 0.0, -0.2044, 0.9789, -3.339e-05, -0.2125, 0.9772, 7.906e-09, -0.2125, 0.9772, 0.0, -0.2125, 0.9772, 0.0, -0.2125, 0.9772, 7.906e-09, -0.2206, 0.9754, -2.894e-05, -0.2206, 0.9754, 0.0, -0.2206, 0.9754, 0.0, -0.2206, 0.9754, -2.894e-05, -0.2345, 0.9721, 6.343e-09, -0.2345, 0.9721, 0.0, -0.2345, 0.9721, 0.0, -0.2345, 0.9721, 6.343e-09, -0.2511, 0.968, 5.144e-09, -0.2511, 0.968, 0.0, -0.2511, 0.968, 0.0, -0.2511, 0.968, 5.144e-09, -0.2695, 0.963, -1.496e-05, -0.2695, 0.963, 0.0, -0.2695, 0.963, 0.0, -0.2695, 0.963, -1.496e-05, -0.3196, 0.9476, 0.0, -0.3196, 0.9476, 0.0, 0.3859, 0.9225, -3.921e-05, 0.3859, 0.9225, 3.903e-05, -0.4296, 0.903, 3.324e-05, -0.4296, 0.903, 0.0, -0.4296, 0.903, 0.0, -0.4296, 0.903, 3.324e-05, -0.4219, 0.9066, -7.841e-09, -0.4219, 0.9066, 0.0, -0.4219, 0.9066, 0.0, -0.4219, 0.9066, -7.841e-09, -0.4151, 0.9098, 2.897e-05, -0.4151, 0.9098, 0.0, -0.4151, 0.9098, 0.0, -0.4151, 0.9098, 2.897e-05, -0.4021, 0.9156, 2.504e-05, -0.4021, 0.9156, 0.0, -0.4021, 0.9156, 0.0, -0.4021, 0.9156, 2.504e-05, -0.3864, 0.9223, 2.029e-05, -0.3864, 0.9223, 0.0, -0.3864, 0.9223, 0.0, -0.3864, 0.9223, 2.029e-05, -0.3687, 0.9295, -3.793e-09, -0.3687, 0.9295, 0.0, -3.496e-07, 0.0, -1.0, -6.018e-07, 0.0, -1.0, -5.417e-07, 0.0, -1.0, 4.668e-07, 0.0, -1.0, -5.417e-07, 0.0, -1.0, 7.176e-05, 0.0, -1.0, 4.668e-07, 0.0, -1.0, -3.496e-07, 0.0, -1.0, 4.668e-07, 0.0, -1.0, 6.779e-07, 0.0, -1.0, -1.165e-07, 0.0, -1.0, -1.528e-07, 0.0, -1.0, 0.0, 0.0, -1.0, 0.0, 0.0, -1.0, -7.61e-08, 0.0, -1.0, 0.0, 0.0, -1.0, 0.0, 0.0, -1.0, -7.61e-08, 0.0, -1.0, -1.937e-07, 0.0, -1.0, -1.528e-07, 0.0, -1.0, -7.61e-08, 0.0, -1.0, -2.348e-08, 0.0, -1.0, 0.0, 0.0, -1.0, -2.348e-08, 0.0, -1.0, -7.61e-08, 0.0, -1.0, -4.624e-06, 0.0, -1.0, 0.0003306, 7.218e-09, -1.0, -4.624e-06, 0.0, -1.0, -7.61e-08, 0.0, -1.0, -1.165e-07, 0.0, -1.0, -3.496e-07, 0.0, -1.0, -1.165e-07, 0.0, -1.0, -7.61e-08, 0.0, -1.0, -3.067e-07, 0.0, 1.0, -4.824e-07, 0.0, 1.0, -7.203e-07, 0.0, 1.0, -4.87e-07, 0.0, 1.0, -7.203e-07, 0.0, 1.0, 0.005434, 2.061e-07, 1.0, -4.87e-07, 0.0, 1.0, -3.067e-07, 0.0, 1.0, -4.87e-07, 0.0, 1.0, -1.937e-07, 0.0, 1.0, 3.39e-07, 0.0, 1.0, 6.494e-09, 0.0, 1.0, -3.067e-07, 0.0, 1.0, 3.39e-07, 0.0, 1.0, 3.814e-07, 0.0, 1.0, 6.494e-09, 0.0, 1.0, 3.814e-07, 0.0, 1.0, -1.551e-06, 0.0, 1.0, -1.439e-06, 0.0, 1.0, 6.494e-09, 0.0, 1.0, -1.439e-06, 0.0, 1.0, -3.14e-07, 0.0, 1.0, -2.075e-07, 0.0, 1.0, 6.494e-09, 0.0, 1.0, -2.075e-07, 0.0, 1.0, 3.685e-07, 0.0, 1.0, 2.844e-08, 0.0, 1.0, 3.685e-07, 0.0, 1.0, 0.0, 0.0, 1.0, 2.844e-08, 0.0, 1.0, 6.494e-09, 0.0, 1.0, 2.844e-08, 0.0, 1.0, -4.467e-07, 0.0, 1.0, 0.3196, -0.9476, 0.0, 0.3196, -0.9476, 0.0, 0.3196, -0.9476, 0.0, 0.3196, -0.9476, 0.0, 0.3859, 0.9225, 3.607e-05, 0.3859, 0.9225, -3.59e-05, 0.9481, 0.318, -3.221e-08, 0.9481, 0.318, 3.206e-08, -0.3196, 0.9476, 0.0, -0.3196, 0.9476, 0.0, -0.3687, 0.9295, 0.0, -0.3687, 0.9295, -3.793e-09, -0.9476, -0.3196, 0.0, -0.9476, -0.3196, 0.0, -0.9476, -0.3196, 0.0, -0.9476, -0.3196, 0.0, -0.1949, 0.9808, 5.002e-06, -0.1949, 0.9808, -4.979e-06, -0.2044, 0.9789, -3.339e-05, -0.2044, 0.9789, 0.0, -0.2044, 0.9789, 0.0, -0.2044, 0.9789, -3.339e-05, -0.2125, 0.9772, 7.906e-09, -0.2125, 0.9772, 0.0, -0.2125, 0.9772, 0.0, -0.2125, 0.9772, 7.906e-09, -0.2206, 0.9754, -2.894e-05, -0.2206, 0.9754, 0.0, -0.2206, 0.9754, 0.0, -0.2206, 0.9754, -2.894e-05, -0.2345, 0.9721, 6.343e-09, -0.2345, 0.9721, 0.0, -0.2345, 0.9721, 0.0, -0.2345, 0.9721, 6.343e-09, -0.2511, 0.968, 5.144e-09, -0.2511, 0.968, 0.0, -0.2511, 0.968, 0.0, -0.2511, 0.968, 5.144e-09, -0.2695, 0.963, -2.115e-05, -0.2695, 0.963, 0.0, -0.2695, 0.963, 0.0, -0.2695, 0.963, -2.115e-05, -0.3196, 0.9476, 0.0, -0.3196, 0.9476, 0.0, 0.3859, 0.9225, -3.921e-05, 0.3859, 0.9225, 3.903e-05, -0.4296, 0.903, 3.324e-05, -0.4296, 0.903, 0.0, -0.4296, 0.903, 0.0, -0.4296, 0.903, 3.324e-05, -0.4219, 0.9066, -7.845e-09, -0.4219, 0.9066, 0.0, -0.4219, 0.9066, 0.0, -0.4219, 0.9066, -7.845e-09, -0.4151, 0.9098, 6.114e-05, -0.4151, 0.9098, 0.0, -0.4151, 0.9098, 0.0, -0.4151, 0.9098, 6.114e-05, -0.4021, 0.9156, -6.343e-09, -0.4021, 0.9156, 0.0, -0.4021, 0.9156, 0.0, -0.4021, 0.9156, -6.343e-09, -0.3864, 0.9223, -5.139e-09, -0.3864, 0.9223, 0.0, -0.3864, 0.9223, 0.0, -0.3864, 0.9223, -5.139e-09, -0.3687, 0.9295, -3.793e-09, -0.3687, 0.9295, 0.0, -0.1989, 0.98, -4.833e-06, -0.1989, 0.98, 4.422e-09, -0.1989, 0.98, 0.0, -0.1989, 0.98, 4.856e-06, 0.1989, -0.98, 4.424e-09, 0.1989, -0.98, 0.0, 0.1989, -0.98, 4.858e-06, 0.1989, -0.98, -4.835e-06, -1.333e-06, 0.0, 1.0, -1.333e-06, 0.0, 1.0, -1.333e-06, 0.0, 1.0, -1.333e-06, 0.0, 1.0, 0.9896, 0.1438, 0.0, 0.9896, 0.1438, -3.9e-06, 0.9896, 0.1438, 3.882e-06, 0.9896, 0.1438, -3.552e-09, 0.0, 0.0, -1.0, 0.0, 0.0, -1.0, 0.0, 0.0, -1.0, 0.0, 0.0, -1.0, -0.9896, -0.1438, 3.882e-06, -0.9896, -0.1438, -3.552e-09, -0.9896, -0.1438, 0.0, -0.9896, -0.1438, -3.9e-06, -0.2175, 0.9761, -4.124e-06, -0.2175, 0.9761, 3.773e-09, -0.2175, 0.9761, 0.0, -0.2175, 0.9761, 4.143e-06, 0.2175, -0.9761, 3.773e-09, 0.2175, -0.9761, 0.0, 0.2175, -0.9761, 4.143e-06, 0.2175, -0.9761, -4.124e-06, 0.0, 0.0, 1.0, 0.0, 0.0, 1.0, 0.0, 0.0, 1.0, 0.0, 0.0, 1.0, 0.9853, 0.1709, 0.0, 0.9853, 0.1709, -3.32e-06, 0.9853, 0.1709, 2.321e-05, 0.9853, 0.1709, -3.023e-09, 0.0, 0.0, -1.0, 0.0, 0.0, -1.0, 0.0, 0.0, -1.0, 0.0, 0.0, -1.0, -0.9853, -0.1709, 3.304e-06, -0.9853, -0.1709, -3.023e-09, -0.9853, -0.1709, 0.0, -0.9853, -0.1709, -3.32e-06, -0.2332, 0.9724, -3.524e-06, -0.2332, 0.9724, 3.224e-09, -0.2332, 0.9724, 0.0, -0.2332, 0.9724, 3.54e-06, 0.2332, -0.9724, 3.224e-09, 0.2332, -0.9724, 0.0, 0.2332, -0.9724, 3.54e-06, 0.2332, -0.9724, -3.524e-06, 0.0, 0.0, 1.0, 0.0, 0.0, 1.0, 0.0, 0.0, 1.0, 0.0, 0.0, 1.0, 0.9811, 0.1936, 0.0, 0.9811, 0.1936, -2.829e-06, 0.9811, 0.1936, 1.977e-05, 0.9811, 0.1936, -2.576e-09, 0.0, 0.0, -1.0, 0.0, 0.0, -1.0, 0.0, 0.0, -1.0, 0.0, 0.0, -1.0, -0.9811, -0.1936, 2.813e-06, -0.9811, -0.1936, -2.574e-09, -0.9811, -0.1936, 0.0, -0.9811, -0.1936, -2.826e-06, -0.2457, 0.9693, -3.025e-06, -0.2457, 0.9693, 2.768e-09, -0.2457, 0.9693, 0.0, -0.2457, 0.9693, 3.04e-06, 0.2457, -0.9693, 2.768e-09, 0.2457, -0.9693, 0.0, 0.2457, -0.9693, 3.04e-06, 0.2457, -0.9693, -3.025e-06, -8.133e-07, 0.0, 1.0, -8.133e-07, 0.0, 1.0, -8.133e-07, 0.0, 1.0, -8.133e-07, 0.0, 1.0, 0.9773, 0.2119, 0.0, 0.9773, 0.2119, -2.426e-06, 0.9773, 0.2119, 2.415e-06, 0.9773, 0.2119, -2.21e-09, 0.0, 0.0, -1.0, 0.0, 0.0, -1.0, 0.0, 0.0, -1.0, 0.0, 0.0, -1.0, -0.9773, -0.2119, 2.415e-06, -0.9773, -0.2119, -2.21e-09, -0.9773, -0.2119, 0.0, -0.9773, -0.2119, -2.426e-06, -0.2851, 0.9585, -1.008e-05, -0.2851, 0.9585, 1.314e-09, -0.2851, 0.9585, 0.0, -0.2851, 0.9585, 1.442e-06, 0.2851, -0.9585, 1.314e-09, 0.2851, -0.9585, 0.0, 0.2851, -0.9585, 1.442e-06, 0.2851, -0.9585, -1.436e-06, 8.447e-07, 0.0, 1.0, 8.447e-07, 0.0, 1.0, 8.447e-07, 0.0, 1.0, 8.447e-07, 0.0, 1.0, 0.9631, 0.2693, 0.0, 0.9631, 0.2693, -1.153e-06, 0.9631, 0.2693, 8.058e-06, 0.9631, 0.2693, -1.05e-09, 0.0, 0.0, -1.0, 0.0, 0.0, -1.0, 0.0, 0.0, -1.0, 0.0, 0.0, -1.0, -0.9631, -0.2693, 1.138e-06, -0.9631, -0.2693, -1.041e-09, -0.9631, -0.2693, 0.0, -0.9631, -0.2693, -1.143e-06, -0.3704, 0.9289, 0.0, -0.3704, 0.9289, -2.153e-06, -0.3704, 0.9289, 2.143e-06, -0.3704, 0.9289, -1.961e-09, 0.3704, -0.9289, -2.153e-06, 0.3704, -0.9289, 2.143e-06, 0.3704, -0.9289, -1.961e-09, 0.3704, -0.9289, 0.0, 6.015e-07, 0.0, 1.0, 6.015e-07, 0.0, 1.0, 6.015e-07, 0.0, 1.0, 6.015e-07, 0.0, 1.0, 0.9195, 0.3931, -1.71e-06, 0.9195, 0.3931, 1.565e-09, 0.9195, 0.3931, 0.0, 0.9195, 0.3931, 1.718e-06, 0.0, 0.0, -1.0, 0.0, 0.0, -1.0, 0.0, 0.0, -1.0, 0.0, 0.0, -1.0, -0.9195, -0.3931, 0.0, -0.9195, -0.3931, 1.718e-06, -0.9195, -0.3931, -1.201e-05, -0.9195, -0.3931, 1.565e-09, -0.3993, 0.9168, -7.612e-05, -0.3994, 0.9168, -0.0001003, -0.3977, 0.9175, -3.571e-06, -0.3976, 0.9176, 1.55e-06, 0.3993, -0.9168, 0.0001024, 0.3976, -0.9176, 8.605e-06, 0.3977, -0.9175, -5.035e-06, 0.3994, -0.9168, 7.612e-05, -1.726e-06, 0.0, 1.0, -1.726e-06, 0.0, 1.0, -1.726e-06, 0.0, 1.0, -1.726e-06, 0.0, 1.0, 0.9019, 0.4319, 0.004096, 0.9019, 0.4319, 0.004096, 0.9019, 0.4319, 0.004099, 0.9019, 0.4319, 0.004101, 0.0, 0.0, -1.0, 0.0, 0.0, -1.0, 0.0, 0.0, -1.0, 0.0, 0.0, -1.0, -0.9019, -0.4319, 0.0, -0.9019, -0.4319, 2.633e-06, -0.9019, -0.4319, -1.841e-05, -0.9019, -0.4319, 2.398e-09, -0.4139, 0.9103, 0.0, -0.4139, 0.9103, -3.974e-06, -0.4139, 0.9103, 3.955e-06, -0.4139, 0.9103, -3.619e-09, 0.4107, -0.9118, -3.427e-06, 0.4139, -0.9103, 0.0001926, 0.4137, -0.9104, 0.0002002, 0.4105, -0.9119, -3.832e-07, 9.119e-07, 0.0, 1.0, 9.119e-07, 0.0, 1.0, 9.119e-07, 0.0, 1.0, 9.119e-07, 0.0, 1.0, 0.8905, 0.4549, -2.223e-05, 0.8905, 0.4549, 2.896e-09, 0.8905, 0.4549, 0.0, 0.8905, 0.4549, 3.18e-06, 0.0, 0.0, -1.0, 0.0, 0.0, -1.0, 0.0, 0.0, -1.0, 0.0, 0.0, -1.0, -0.8896, -0.4567, 0.003097, -0.8905, -0.4549, 0.003198, -0.7046, -0.7096, -1.593e-05, -0.7033, -0.7109, -1.255e-06, -0.4194, 0.9078, 0.0, -0.4194, 0.9078, -4.203e-06, -0.4194, 0.9078, 4.183e-06, -0.4194, 0.9078, -3.828e-09, 0.4194, -0.9078, -4.203e-06, 0.4194, -0.9078, 4.183e-06, 0.4194, -0.9078, -3.828e-09, 0.4194, -0.9078, 0.0, 1.119e-06, 0.0, 1.0, 1.119e-06, 0.0, 1.0, 1.119e-06, 0.0, 1.0, 1.119e-06, 0.0, 1.0, 0.8865, 0.4627, -3.354e-06, 0.8865, 0.4627, 3.069e-09, 0.8865, 0.4627, 0.0, 0.8865, 0.4627, 3.37e-06, 0.0, 0.0, -1.0, 0.0, 0.0, -1.0, 0.0, 0.0, -1.0, 0.0, 0.0, -1.0, -0.8865, -0.4627, 0.0, -0.8865, -0.4627, 3.37e-06, -0.8865, -0.4627, -2.356e-05, -0.8865, -0.4627, 3.069e-09, -0.4328, 0.9015, 0.0, -0.4328, 0.9015, -4.755e-06, -0.4328, 0.9015, 4.748e-05, -0.4328, 0.9015, -4.33e-09, 0.4328, -0.9015, -4.755e-06, 0.4328, -0.9015, 4.748e-05, 0.4328, -0.9015, -4.33e-09, 0.4328, -0.9015, 0.0, -1.627e-06, 0.0, 1.0, -1.627e-06, 0.0, 1.0, -1.627e-06, 0.0, 1.0, -1.627e-06, 0.0, 1.0, 0.8765, 0.4814, -3.802e-06, 0.8765, 0.4814, 3.479e-09, 0.8765, 0.4814, 0.0, 0.8765, 0.4814, 3.82e-06, 0.0, 0.0, -1.0, 0.0, 0.0, -1.0, 0.0, 0.0, -1.0, 0.0, 0.0, -1.0, -0.8765, -0.4814, 0.0, -0.8765, -0.4814, 3.825e-06, -0.8765, -0.4814, -3.807e-06, -0.8765, -0.4814, 3.483e-09, 0.3729, 0.9279, 0.0008948, 0.305, 0.7501, -0.5868, 0.2836, 0.7051, -0.6499, 0.3729, 0.9279, 0.001596, 0.305, 0.7501, -0.5868, 0.1324, 0.3191, -0.9384, 0.05467, 0.1353, -0.9893, 0.2836, 0.7051, -0.6499, 0.1324, 0.3191, -0.9384, -0.07248, -0.1657, -0.9835, -0.194, -0.4532, -0.8701, 0.05467, 0.1353, -0.9893, -0.07248, -0.1657, -0.9835, -0.2858, -0.6489, -0.7052, -0.3553, -0.8141, -0.4593, -0.194, -0.4532, -0.8701, -0.2858, -0.6489, -0.7052, -0.403, -0.9152, -0.001209, -0.403, -0.9152, -0.0006913, -0.3553, -0.8141, -0.4593, -0.403, -0.9152, -0.001209, -0.2828, -0.6518, 0.7037, -0.3584, -0.8119, 0.4608, -0.403, -0.9152, -0.0006913, -0.2828, -0.6518, 0.7037, -0.07086, -0.1656, 0.9836, -0.1956, -0.4465, 0.8731, -0.3584, -0.8119, 0.4608, -0.07086, -0.1656, 0.9836, 0.1306, 0.323, 0.9373, 0.05599, 0.1351, 0.9892, -0.1956, -0.4465, 0.8731, 0.1306, 0.323, 0.9373, 0.3015, 0.7521, 0.586, 0.2869, 0.7, 0.654, 0.05599, 0.1351, 0.9892, 0.3015, 0.7521, 0.586, 0.3729, 0.9279, 0.0008948, 0.3729, 0.9279, 0.001596, 0.2869, 0.7, 0.654, 0.6024, -0.7982, 9.27e-06, 0.6024, -0.7982, 6.914e-06, 0.6024, -0.7982, 9.716e-06, 0.6024, -0.7982, 6.407e-06, 0.6024, -0.7982, 9.716e-06, 0.6024, -0.7982, -4.433e-06, 0.6024, -0.7982, 3.591e-06, 0.6024, -0.7982, 6.407e-06, 0.6024, -0.7982, 3.591e-06, 0.6024, -0.7982, -8.732e-07, 0.6024, -0.7982, -3.196e-06, 0.6024, -0.7982, 6.407e-06, 0.6024, -0.7982, -3.196e-06, 0.6023, -0.7983, 1.18e-05, 0.6024, -0.7982, 6.407e-06, 0.6027, -0.7979, 9.298e-06, 0.6024, -0.7982, 9.27e-06, 0.6024, -0.7982, 6.407e-06, -0.2402, 0.9707, 9.272e-06, -0.2402, 0.9707, 2.389e-05, -0.2402, 0.9707, 8.576e-06, -0.2402, 0.9707, -4.107e-06, -0.2402, 0.9707, 8.576e-06, -0.2402, 0.9707, 3.273e-06, -0.2402, 0.9707, 1.835e-06, -0.2402, 0.9707, -4.107e-06, -0.2402, 0.9707, 1.835e-06, -0.2402, 0.9707, 8.065e-06, -0.2402, 0.9707, 6.266e-06, -0.2402, 0.9707, -4.107e-06, -0.2402, 0.9707, 6.266e-06, -0.2402, 0.9707, -6.418e-05, -0.2402, 0.9707, -4.107e-06, -0.2402, 0.9707, 4.284e-08, -0.2402, 0.9707, 9.272e-06, -0.2402, 0.9707, -4.107e-06, 0.7487, -0.6629, -8.865e-06, 0.6135, -0.5435, -0.573, 0.6704, -0.5936, -0.4452, 0.7487, -0.6629, -2.649e-06, 0.6135, -0.5435, -0.573, 0.2989, -0.265, -0.9168, 0.4337, -0.3841, -0.8151, 0.6704, -0.5936, -0.4452, 0.2989, -0.265, -0.9168, -0.06461, 0.0574, -0.9963, 0.08909, -0.0789, -0.9929, 0.4337, -0.3841, -0.8151, -0.06461, 0.0574, -0.9963, -0.4057, 0.3604, -0.8399, -0.2879, 0.2555, -0.9229, 0.08909, -0.0789, -0.9929, -0.4057, 0.3604, -0.8399, -0.6567, 0.5835, -0.4778, -0.6114, 0.543, -0.5757, -0.2879, 0.2555, -0.9229, -0.6567, 0.5835, -0.4778, -0.7475, 0.6642, -1.769e-05, -0.7475, 0.6642, 8.048e-06, -0.6114, 0.543, -0.5757, -0.7475, 0.6642, -1.769e-05, -0.6567, 0.5834, 0.4779, -0.6113, 0.5432, 0.5756, -0.7475, 0.6642, 8.048e-06, -0.6567, 0.5834, 0.4779, -0.4058, 0.3602, 0.84, -0.2879, 0.2557, 0.9229, -0.6113, 0.5432, 0.5756, -0.4058, 0.3602, 0.84, -0.06463, 0.05728, 0.9963, 0.08905, -0.079, 0.9929, -0.2879, 0.2557, 0.9229, -0.06463, 0.05728, 0.9963, 0.299, -0.2648, 0.9168, 0.4337, -0.3843, 0.815, 0.08905, -0.079, 0.9929, 0.299, -0.2648, 0.9168, 0.6135, -0.5434, 0.573, 0.6703, -0.5937, 0.4451, 0.4337, -0.3843, 0.815, 0.6135, -0.5434, 0.573, 0.7487, -0.6629, -8.865e-06, 0.7487, -0.6629, -2.649e-06, 0.6703, -0.5937, 0.4451, -0.154, -0.9881, 9.313e-06, -0.154, -0.9881, -1.147e-05, -0.154, -0.9881, -9.611e-06, -0.154, -0.9881, -1.039e-05, -0.154, -0.9881, -9.611e-06, -0.154, -0.9881, 2.518e-06, -0.154, -0.9881, 8.531e-06, -0.154, -0.9881, 8.851e-06, -0.154, -0.9881, 8.531e-06, -0.1541, -0.9881, 1.211e-05, -0.154, -0.9881, 8.851e-06, -0.154, -0.9881, 8.851e-06, -0.154, -0.9881, 1.258e-05, -0.154, -0.9881, -6.542e-06, -0.154, -0.9881, -1.039e-05, -0.154, -0.9881, -6.542e-06, -0.154, -0.9881, -1.245e-05, -0.154, -0.9881, -1.039e-05, -0.154, -0.9881, -9.611e-06, -0.154, -0.9881, 8.851e-06, -0.154, -0.9881, -1.039e-05, -0.1541, -0.9881, 3.481e-05, -0.154, -0.9881, 9.313e-06, -0.154, -0.9881, -1.039e-05, -0.03562, 0.9994, -4.753e-06, -0.03561, 0.9994, -3.248e-06, -0.03562, 0.9994, -1.193e-05, -0.03562, 0.9994, 5.458e-06, -0.03562, 0.9994, -1.193e-05, -0.03564, 0.9994, -1.062e-05, -0.03561, 0.9994, -6.683e-06, -0.03561, 0.9994, -1.135e-05, -0.03561, 0.9994, -6.683e-06, -0.03558, 0.9994, -7.961e-06, -0.03561, 0.9994, -1.135e-05, -0.03561, 0.9994, -1.135e-05, -0.03561, 0.9994, -7.451e-06, -0.03562, 0.9994, -2.649e-06, -0.03562, 0.9994, 5.458e-06, -0.03562, 0.9994, -2.649e-06, -0.03562, 0.9994, 2.541e-05, -0.03562, 0.9994, 5.458e-06, -0.03562, 0.9994, -1.193e-05, -0.03561, 0.9994, -1.135e-05, -0.03562, 0.9994, 5.458e-06, -0.03561, 0.9994, 4.437e-06, -0.03562, 0.9994, -4.753e-06, -0.03562, 0.9994, 5.458e-06, 0.3729, 0.9279, 0.0009036, 0.305, 0.7501, -0.5868, 0.2836, 0.7051, -0.6499, 0.3729, 0.9279, 0.001602, 0.305, 0.7501, -0.5868, 0.1324, 0.3191, -0.9384, 0.05474, 0.1353, -0.9893, 0.2836, 0.7051, -0.6499, 0.1324, 0.3191, -0.9384, -0.07252, -0.1656, -0.9835, -0.194, -0.4532, -0.8701, 0.05474, 0.1353, -0.9893, -0.07252, -0.1656, -0.9835, -0.2858, -0.6489, -0.7052, -0.3553, -0.8141, -0.4593, -0.194, -0.4532, -0.8701, -0.2858, -0.6489, -0.7052, -0.403, -0.9152, -0.001202, -0.403, -0.9152, -0.0007039, -0.3553, -0.8141, -0.4593, -0.403, -0.9152, -0.001202, -0.2828, -0.6518, 0.7037, -0.3584, -0.8119, 0.4608, -0.403, -0.9152, -0.0007039, -0.2828, -0.6518, 0.7037, -0.07092, -0.1656, 0.9836, -0.1957, -0.4465, 0.8731, -0.3584, -0.8119, 0.4608, -0.07092, -0.1656, 0.9836, 0.1306, 0.323, 0.9373, 0.056, 0.1351, 0.9892, -0.1957, -0.4465, 0.8731, 0.1306, 0.323, 0.9373, 0.3015, 0.7521, 0.586, 0.287, 0.7, 0.654, 0.056, 0.1351, 0.9892, 0.3015, 0.7521, 0.586, 0.3729, 0.9279, 0.0009036, 0.3729, 0.9279, 0.001602, 0.287, 0.7, 0.654, 0.6024, -0.7982, 9.27e-06, 0.6024, -0.7982, 6.936e-06, 0.6024, -0.7982, 9.738e-06, 0.6024, -0.7982, 1.17e-05, 0.6024, -0.7982, 9.738e-06, 0.6024, -0.7982, -9.701e-06, 0.6024, -0.7982, 1.31e-05, 0.6024, -0.7982, 1.17e-05, 0.6024, -0.7982, 1.31e-05, 0.6023, -0.7982, 1.747e-06, 0.6023, -0.7982, -3.271e-06, 0.6024, -0.7982, 1.17e-05, 0.6023, -0.7982, -3.271e-06, 0.6024, -0.7982, 8.196e-07, 0.6024, -0.7982, 1.17e-05, 0.6026, -0.7981, 9.231e-06, 0.6024, -0.7982, 9.27e-06, 0.6024, -0.7982, 1.17e-05, -0.2402, 0.9707, 1.115e-05, -0.2402, 0.9707, 2.389e-05, -0.2402, 0.9707, 9.388e-06, -0.2402, 0.9707, -4.107e-06, -0.2402, 0.9707, 9.388e-06, -0.2402, 0.9707, 6.173e-06, -0.2402, 0.9707, 2.272e-07, -0.2402, 0.9707, -4.107e-06, -0.2402, 0.9707, 2.272e-07, -0.2402, 0.9707, 8.017e-06, -0.2402, 0.9707, 6.266e-06, -0.2402, 0.9707, -4.107e-06, -0.2402, 0.9707, 6.266e-06, -0.2402, 0.9707, -6.418e-05, -0.2402, 0.9707, -4.107e-06, -0.2402, 0.9707, 1.658e-06, -0.2402, 0.9707, 1.115e-05, -0.2402, 0.9707, -4.107e-06, 0.7487, -0.6629, -2.311e-05, 0.6135, -0.5434, -0.573, 0.6704, -0.5936, -0.4451, 0.7487, -0.6629, -2.191e-05, 0.6135, -0.5434, -0.573, 0.2989, -0.265, -0.9168, 0.4337, -0.3841, -0.8151, 0.6704, -0.5936, -0.4451, 0.2989, -0.265, -0.9168, -0.06461, 0.0574, -0.9963, 0.08907, -0.0789, -0.9929, 0.4337, -0.3841, -0.8151, -0.06461, 0.0574, -0.9963, -0.4058, 0.3604, -0.8399, -0.2879, 0.2555, -0.9229, 0.08907, -0.0789, -0.9929, -0.4058, 0.3604, -0.8399, -0.6567, 0.5835, -0.4777, -0.6114, 0.543, -0.5756, -0.2879, 0.2555, -0.9229, -0.6567, 0.5835, -0.4777, -0.7475, 0.6642, -1.397e-05, -0.7475, 0.6642, 1.113e-05, -0.6114, 0.543, -0.5756, -0.7475, 0.6642, -1.397e-05, -0.6568, 0.5834, 0.4778, -0.6113, 0.5432, 0.5756, -0.7475, 0.6642, 1.113e-05, -0.6568, 0.5834, 0.4778, -0.4058, 0.3602, 0.84, -0.2879, 0.2557, 0.9229, -0.6113, 0.5432, 0.5756, -0.4058, 0.3602, 0.84, -0.06463, 0.05729, 0.9963, 0.08906, -0.07899, 0.9929, -0.2879, 0.2557, 0.9229, -0.06463, 0.05729, 0.9963, 0.299, -0.2648, 0.9168, 0.4337, -0.3843, 0.815, 0.08906, -0.07899, 0.9929, 0.299, -0.2648, 0.9168, 0.6135, -0.5433, 0.5731, 0.6703, -0.5937, 0.4451, 0.4337, -0.3843, 0.815, 0.6135, -0.5433, 0.5731, 0.7487, -0.6629, -2.311e-05, 0.7487, -0.6629, -2.191e-05, 0.6703, -0.5937, 0.4451, -0.154, -0.9881, -2.421e-06, -0.154, -0.9881, -1.417e-05, -0.154, -0.9881, 8.509e-06, -0.154, -0.9881, 4.694e-06, -0.154, -0.9881, 8.509e-06, -0.154, -0.9881, -7.927e-06, -0.154, -0.9881, 1.498e-06, -0.154, -0.9881, 1.021e-05, -0.154, -0.9881, 1.498e-06, -0.1541, -0.9881, 1.232e-05, -0.154, -0.9881, 1.021e-05, -0.154, -0.9881, 1.021e-05, -0.1539, -0.9881, 1.521e-05, -0.1539, -0.9881, -4.813e-06, -0.154, -0.9881, 4.694e-06, -0.1539, -0.9881, -4.813e-06, -0.1538, -0.9881, -2.231e-05, -0.154, -0.9881, 4.694e-06, -0.154, -0.9881, 8.509e-06, -0.154, -0.9881, 1.021e-05, -0.154, -0.9881, 4.694e-06, -0.1541, -0.9881, -3.099e-06, -0.154, -0.9881, -2.421e-06, -0.154, -0.9881, 4.694e-06, -0.03557, 0.9994, -4.582e-06, -0.03557, 0.9994, -2.217e-06, -0.03562, 0.9994, -9.973e-06, -0.03562, 0.9994, -2.455e-06, -0.03562, 0.9994, -9.973e-06, -0.03559, 0.9994, 8.561e-06, -0.03561, 0.9994, 4.333e-06, -0.03561, 0.9994, -6.281e-06, -0.03561, 0.9994, 4.333e-06, -0.03558, 0.9994, 3.934e-06, -0.03561, 0.9994, -6.281e-06, -0.03561, 0.9994, -6.281e-06, -0.03561, 0.9994, 1.303e-05, -0.03562, 0.9994, -4.72e-06, -0.03562, 0.9994, -2.455e-06, -0.03562, 0.9994, -4.72e-06, -0.03561, 0.9994, 3.89e-05, -0.03562, 0.9994, -2.455e-06, -0.03562, 0.9994, -9.973e-06, -0.03561, 0.9994, -6.281e-06, -0.03562, 0.9994, -2.455e-06, -0.03566, 0.9994, -8.27e-07, -0.03557, 0.9994, -4.582e-06, -0.03562, 0.9994, -2.455e-06])] * 3)])

# ---- objects
ob_ramp_1 = bpy.data.objects.new('Ramp_1', me_ramp_1)
ob_lamp = bpy.data.objects.new('Lamp', light_lamp)
ob_camera = bpy.data.objects.new('Camera', cam_camera)

# ---- transforms, parenting, visibility, modifiers, constraints
ob_ramp_1.location = (0.0, 0.0, 0.0)
ob_ramp_1.rotation_euler = (1.571, -0.0, 0.0)
ob_ramp_1.lineart.crease_threshold = 0.0
ob_lamp.location = (4.076, 1.005, 5.904)
ob_lamp.rotation_euler = (0.6503, 0.05522, 1.866)
ob_lamp.lock_rotations_4d = False
ob_lamp.empty_display_type = 'ARROWS'
ob_lamp.color = (0.0, 0.0, 0.0, 0.0)
ob_lamp.lineart.crease_threshold = 0.0
ob_camera.location = (7.481, -6.508, 5.344)
ob_camera.rotation_euler = (1.109, 0.01082, 0.8149)
ob_camera.lock_rotations_4d = False
ob_camera.empty_display_type = 'ARROWS'
ob_camera.color = (0.0, 0.0, 0.0, 0.0)
ob_camera.display_type = 'WIRE'
ob_camera.lineart.crease_threshold = 0.0

# ---- collection membership
col_collection_1.objects.link(ob_ramp_1)
col_collection_1.objects.link(ob_lamp)
col_collection_1.objects.link(ob_camera)

# ---- scene / render settings (as saved in the file)
scene.camera = ob_camera
scene.frame_start = 1; scene.frame_end = 250; scene.frame_set(1)
scene.render.engine = 'BLENDER_EEVEE_NEXT'
scene.render.resolution_percentage = 50
scene.render.dither_intensity = 0.0
scene.cycles.use_denoising = False
scene.cycles.samples = 10
scene.cycles.sampling_pattern = 'TABULATED_SOBOL'
scene.cycles.light_sampling_threshold = 0.0
scene.cycles.use_adaptive_sampling = False
scene.cycles.use_light_tree = False
scene.cycles.blur_glossy = 0.0
scene.cycles.pixel_filter_type = 'GAUSSIAN'
scene.cycles.sample_clamp_indirect = 0.0
scene.view_settings.view_transform = 'Standard'
bpy.context.view_layer.update()
